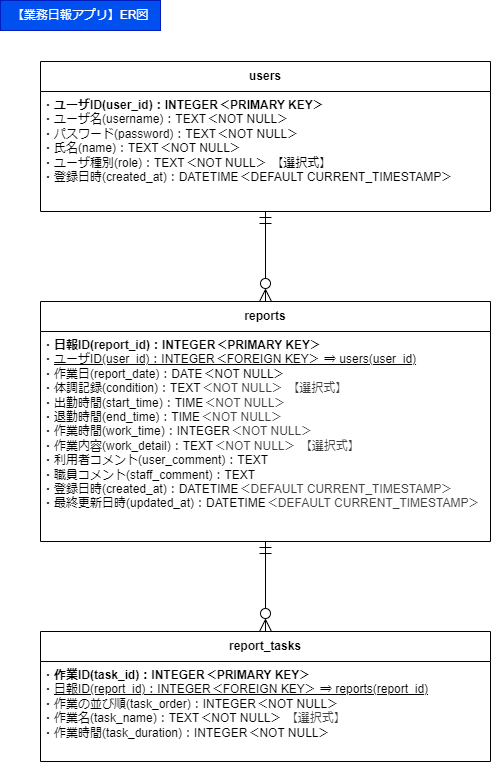

The diagram above was exported from draw.io. Its source (the exported page's mxGraphModel, read from the mxfile embedded in the PNG):
<mxGraphModel dx="793" dy="787" grid="1" gridSize="10" guides="1" tooltips="1" connect="1" arrows="1" fold="1" page="1" pageScale="1" pageWidth="1169" pageHeight="827" math="0" shadow="0">
  <root>
    <mxCell id="0" />
    <mxCell id="1" parent="0" />
    <mxCell id="3" value="users" style="swimlane;whiteSpace=wrap;html=1;startSize=30;" vertex="1" parent="1">
      <mxGeometry x="40" y="61" width="450" height="150" as="geometry" />
    </mxCell>
    <mxCell id="7" value="・&lt;b&gt;ユーザID(user_id)：INTEGER＜PRIMARY KEY＞&lt;/b&gt;&lt;div&gt;・ユーザ名(username)：TEXT＜NOT NULL＞&lt;/div&gt;&lt;div&gt;・パスワード(password)：TEXT＜NOT NULL＞&lt;/div&gt;&lt;div&gt;・氏名(name)：TEXT＜NOT NULL＞&lt;/div&gt;&lt;div&gt;・ユーザ種別(role)：TEXT＜NOT NULL＞ 【選択式】&lt;/div&gt;&lt;div&gt;・登録日時(created_at)：DATETIME&lt;span style=&quot;background-color: transparent;&quot;&gt;＜DEFAULT CURRENT_TIMESTAMP＞&lt;/span&gt;&lt;/div&gt;" style="text;html=1;align=left;verticalAlign=top;whiteSpace=wrap;rounded=0;" vertex="1" parent="3">
      <mxGeometry y="30" width="450" height="120" as="geometry" />
    </mxCell>
    <mxCell id="5" value="reports" style="swimlane;whiteSpace=wrap;html=1;startSize=30;" vertex="1" parent="1">
      <mxGeometry x="40" y="301" width="450" height="240" as="geometry" />
    </mxCell>
    <mxCell id="8" value="・&lt;b&gt;日報ID(report_id)：INTEGER&lt;span style=&quot;color: rgb(0, 0, 0);&quot;&gt;＜PRIMARY KEY＞&lt;/span&gt;&lt;/b&gt;&lt;div&gt;&lt;div&gt;・&lt;u&gt;ユーザID(user_id)：INTEGER＜FOREIGN KEY＞ ⇒ users(user_id)&lt;/u&gt;&lt;/div&gt;&lt;div&gt;・作業日(report_date)：DATE＜NOT NULL＞&lt;/div&gt;&lt;div&gt;・体調記録(condition)：TEXT&lt;span style=&quot;color: rgb(63, 63, 63); background-color: transparent;&quot;&gt;＜NOT NULL＞&lt;/span&gt;&lt;span style=&quot;color: rgb(63, 63, 63); background-color: transparent;&quot;&gt;&amp;nbsp;&lt;/span&gt;&lt;span style=&quot;color: rgb(63, 63, 63); background-color: transparent;&quot;&gt;【選択式】&lt;/span&gt;&lt;/div&gt;&lt;div&gt;・出勤時間(start_time)：TIME&lt;span style=&quot;color: rgb(63, 63, 63); background-color: transparent;&quot;&gt;＜NOT NULL＞&lt;/span&gt;&lt;/div&gt;&lt;div&gt;・退勤時間(end_time)：TIME&lt;span style=&quot;color: rgb(63, 63, 63); background-color: transparent;&quot;&gt;＜NOT NULL＞&lt;/span&gt;&lt;/div&gt;&lt;div&gt;・作業時間(work_time)：INTEGER&lt;span style=&quot;color: rgb(63, 63, 63); background-color: transparent;&quot;&gt;＜NOT NULL＞&lt;/span&gt;&lt;/div&gt;&lt;div&gt;・作業内容(work_detail)：TEXT&lt;span style=&quot;color: rgb(63, 63, 63); background-color: transparent;&quot;&gt;＜NOT NULL＞&lt;/span&gt;&lt;span style=&quot;color: rgb(63, 63, 63); background-color: transparent;&quot;&gt;&amp;nbsp;&lt;/span&gt;&lt;span style=&quot;color: rgb(63, 63, 63); background-color: transparent;&quot;&gt;【選択式】&lt;/span&gt;&lt;/div&gt;&lt;div&gt;・利用者コメント(user_comment)：TEXT&lt;/div&gt;&lt;div&gt;・職員コメント(staff_comment)：TEXT&lt;/div&gt;&lt;div&gt;・登録日時(created_at)：DATETIME&lt;span style=&quot;color: rgb(63, 63, 63); background-color: transparent;&quot;&gt;＜&lt;span style=&quot;color: rgb(63, 63, 63);&quot;&gt;DEFAULT CURRENT_TIMESTAMP&lt;/span&gt;＞&lt;/span&gt;&lt;/div&gt;&lt;div&gt;・最終更新日時(updated_at)：DATETIME&lt;span style=&quot;color: rgb(63, 63, 63); background-color: transparent;&quot;&gt;＜&lt;span style=&quot;color: rgb(63, 63, 63);&quot;&gt;DEFAULT CURRENT_TIMESTAMP&lt;/span&gt;＞&lt;/span&gt;&lt;/div&gt;&lt;/div&gt;" style="text;html=1;align=left;verticalAlign=top;whiteSpace=wrap;rounded=0;" vertex="1" parent="5">
      <mxGeometry y="30" width="450" height="210" as="geometry" />
    </mxCell>
    <mxCell id="6" value="report_tasks" style="swimlane;whiteSpace=wrap;html=1;startSize=30;" vertex="1" parent="1">
      <mxGeometry x="40" y="631" width="450" height="130" as="geometry" />
    </mxCell>
    <mxCell id="9" value="・&lt;b&gt;作業ID(task_id)：INTEGER＜PRIMARY KEY＞&lt;/b&gt;&lt;div&gt;・&lt;u&gt;日報ID(report_id)：INTEGER＜FOREIGN KEY＞ ⇒ reports(report_id)&lt;/u&gt;&lt;/div&gt;&lt;div&gt;・作業の並び順(task_order)：INTEGER＜NOT NULL＞&lt;/div&gt;&lt;div&gt;・作業名(task_name)：TEXT＜NOT NULL＞&lt;span style=&quot;color: rgb(63, 63, 63); background-color: transparent;&quot;&gt;&amp;nbsp;&lt;/span&gt;&lt;span style=&quot;color: rgb(63, 63, 63); background-color: transparent;&quot;&gt;【選択式】&lt;/span&gt;&lt;/div&gt;&lt;div&gt;・作業時間(task_duration)：INTEGER＜NOT NULL＞&lt;/div&gt;" style="text;html=1;align=left;verticalAlign=top;whiteSpace=wrap;rounded=0;" vertex="1" parent="6">
      <mxGeometry y="30" width="450" height="100" as="geometry" />
    </mxCell>
    <mxCell id="12" style="edgeStyle=none;html=1;exitX=0.5;exitY=1;exitDx=0;exitDy=0;endArrow=ERzeroToMany;endFill=0;startArrow=ERmandOne;startFill=0;endSize=10;startSize=10;" edge="1" parent="1" source="7" target="5">
      <mxGeometry relative="1" as="geometry" />
    </mxCell>
    <mxCell id="13" style="edgeStyle=none;html=1;exitX=0.5;exitY=1;exitDx=0;exitDy=0;entryX=0.5;entryY=0;entryDx=0;entryDy=0;endArrow=ERzeroToMany;endFill=0;startArrow=ERmandOne;startFill=0;startSize=10;endSize=10;" edge="1" parent="1" source="8" target="6">
      <mxGeometry relative="1" as="geometry" />
    </mxCell>
    <mxCell id="15" value="【業務日報アプリ】ER図" style="text;html=1;align=center;verticalAlign=middle;whiteSpace=wrap;rounded=0;fillColor=#0050ef;fontColor=#ffffff;strokeColor=#001DBC;" vertex="1" parent="1">
      <mxGeometry width="160" height="30" as="geometry" />
    </mxCell>
  </root>
</mxGraphModel>